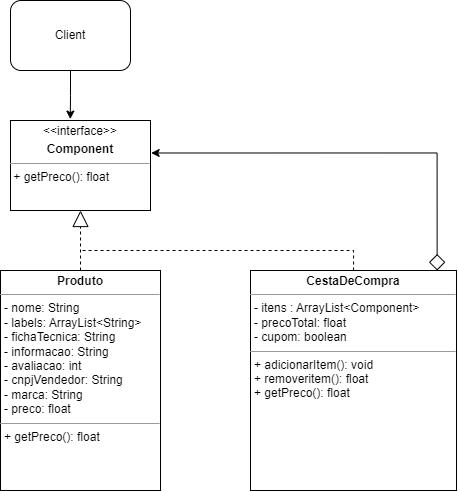

The diagram above was exported from draw.io. Its source (the exported page's mxGraphModel, read from the mxfile embedded in the PNG):
<mxGraphModel dx="932" dy="982" grid="1" gridSize="10" guides="1" tooltips="1" connect="1" arrows="1" fold="1" page="1" pageScale="1" pageWidth="827" pageHeight="1169" math="0" shadow="0">
  <root>
    <mxCell id="0" />
    <mxCell id="1" parent="0" />
    <mxCell id="MC4ljBACx3t0B_qfxMon-2" value="Client" style="rounded=1;whiteSpace=wrap;html=1;" vertex="1" parent="1">
      <mxGeometry x="100" y="150" width="120" height="70" as="geometry" />
    </mxCell>
    <mxCell id="MC4ljBACx3t0B_qfxMon-19" style="edgeStyle=orthogonalEdgeStyle;rounded=0;orthogonalLoop=1;jettySize=auto;html=1;entryX=0.5;entryY=1;entryDx=0;entryDy=0;endArrow=block;endFill=0;strokeWidth=1;endSize=14;dashed=1;" edge="1" parent="1" source="MC4ljBACx3t0B_qfxMon-17" target="MC4ljBACx3t0B_qfxMon-18">
      <mxGeometry relative="1" as="geometry" />
    </mxCell>
    <mxCell id="MC4ljBACx3t0B_qfxMon-17" value="&lt;p style=&quot;margin:0px;margin-top:4px;text-align:center;&quot;&gt;&lt;b&gt;Produto&lt;/b&gt;&lt;/p&gt;&lt;hr size=&quot;1&quot;&gt;&lt;p style=&quot;margin:0px;margin-left:4px;&quot;&gt;- nome: String&lt;/p&gt;&lt;p style=&quot;margin:0px;margin-left:4px;&quot;&gt;- labels: ArrayList&amp;lt;String&amp;gt;&lt;/p&gt;&lt;p style=&quot;margin:0px;margin-left:4px;&quot;&gt;- fichaTecnica: String&lt;/p&gt;&lt;p style=&quot;margin:0px;margin-left:4px;&quot;&gt;- informacao: String&lt;/p&gt;&lt;p style=&quot;margin:0px;margin-left:4px;&quot;&gt;- avaliacao: int&lt;/p&gt;&lt;p style=&quot;margin:0px;margin-left:4px;&quot;&gt;- cnpjVendedor: String&lt;/p&gt;&lt;p style=&quot;margin:0px;margin-left:4px;&quot;&gt;- marca: String&lt;/p&gt;&lt;p style=&quot;margin:0px;margin-left:4px;&quot;&gt;- preco: float&lt;/p&gt;&lt;hr size=&quot;1&quot;&gt;&lt;p style=&quot;margin:0px;margin-left:4px;&quot;&gt;+ getPreco(): float&lt;/p&gt;" style="verticalAlign=top;align=left;overflow=fill;fontSize=12;fontFamily=Helvetica;html=1;whiteSpace=wrap;" vertex="1" parent="1">
      <mxGeometry x="90" y="420" width="160" height="220" as="geometry" />
    </mxCell>
    <mxCell id="MC4ljBACx3t0B_qfxMon-18" value="&lt;p style=&quot;margin:0px;margin-top:4px;text-align:center;&quot;&gt;&amp;lt;&amp;lt;interface&amp;gt;&amp;gt;&lt;/p&gt;&lt;p style=&quot;margin:0px;margin-top:4px;text-align:center;&quot;&gt;&lt;b&gt;Component&lt;/b&gt;&lt;/p&gt;&lt;hr size=&quot;1&quot;&gt;&lt;div style=&quot;height:2px;&quot;&gt;&amp;nbsp;+ getPreco(): float&lt;/div&gt;" style="verticalAlign=top;align=left;overflow=fill;fontSize=12;fontFamily=Helvetica;html=1;whiteSpace=wrap;" vertex="1" parent="1">
      <mxGeometry x="100" y="270" width="140" height="90" as="geometry" />
    </mxCell>
    <mxCell id="MC4ljBACx3t0B_qfxMon-21" style="edgeStyle=orthogonalEdgeStyle;rounded=0;orthogonalLoop=1;jettySize=auto;html=1;dashed=1;endArrow=none;endFill=0;" edge="1" parent="1" source="MC4ljBACx3t0B_qfxMon-20">
      <mxGeometry relative="1" as="geometry">
        <mxPoint x="170" y="400" as="targetPoint" />
        <Array as="points">
          <mxPoint x="443" y="400" />
          <mxPoint x="340" y="400" />
          <mxPoint x="340" y="400" />
        </Array>
      </mxGeometry>
    </mxCell>
    <mxCell id="MC4ljBACx3t0B_qfxMon-23" style="edgeStyle=orthogonalEdgeStyle;rounded=0;orthogonalLoop=1;jettySize=auto;html=1;entryX=1.005;entryY=0.361;entryDx=0;entryDy=0;entryPerimeter=0;startArrow=diamond;startFill=0;targetPerimeterSpacing=9;sourcePerimeterSpacing=0;startSize=14;exitX=0.906;exitY=0;exitDx=0;exitDy=0;exitPerimeter=0;" edge="1" parent="1" source="MC4ljBACx3t0B_qfxMon-20" target="MC4ljBACx3t0B_qfxMon-18">
      <mxGeometry relative="1" as="geometry">
        <mxPoint x="270.00000000000006" y="299.99999999999994" as="targetPoint" />
        <mxPoint x="526.64" y="411.84" as="sourcePoint" />
        <Array as="points">
          <mxPoint x="527" y="302" />
        </Array>
      </mxGeometry>
    </mxCell>
    <mxCell id="MC4ljBACx3t0B_qfxMon-20" value="&lt;p style=&quot;margin:0px;margin-top:4px;text-align:center;&quot;&gt;&lt;b&gt;CestaDeCompra&lt;/b&gt;&lt;/p&gt;&lt;hr size=&quot;1&quot;&gt;&lt;p style=&quot;margin:0px;margin-left:4px;&quot;&gt;- itens : ArrayList&amp;lt;Component&amp;gt;&lt;br&gt;&lt;/p&gt;&lt;p style=&quot;margin:0px;margin-left:4px;&quot;&gt;- precoTotal: float&lt;/p&gt;&lt;p style=&quot;margin:0px;margin-left:4px;&quot;&gt;- cupom: boolean&lt;/p&gt;&lt;hr size=&quot;1&quot;&gt;&lt;p style=&quot;margin:0px;margin-left:4px;&quot;&gt;+&amp;nbsp;adicionarItem(): void&lt;br&gt;&lt;/p&gt;&lt;p style=&quot;margin:0px;margin-left:4px;&quot;&gt;+&amp;nbsp;removeritem(): float&lt;br&gt;&lt;/p&gt;&lt;p style=&quot;margin:0px;margin-left:4px;&quot;&gt;+&amp;nbsp;getPreco(): float&lt;br&gt;&lt;/p&gt;&lt;p style=&quot;margin:0px;margin-left:4px;&quot;&gt;&lt;br&gt;&lt;/p&gt;" style="verticalAlign=top;align=left;overflow=fill;fontSize=12;fontFamily=Helvetica;html=1;whiteSpace=wrap;" vertex="1" parent="1">
      <mxGeometry x="340" y="420" width="206" height="220" as="geometry" />
    </mxCell>
    <mxCell id="MC4ljBACx3t0B_qfxMon-24" style="edgeStyle=orthogonalEdgeStyle;rounded=0;orthogonalLoop=1;jettySize=auto;html=1;entryX=0.427;entryY=-0.016;entryDx=0;entryDy=0;entryPerimeter=0;" edge="1" parent="1" source="MC4ljBACx3t0B_qfxMon-2" target="MC4ljBACx3t0B_qfxMon-18">
      <mxGeometry relative="1" as="geometry" />
    </mxCell>
  </root>
</mxGraphModel>